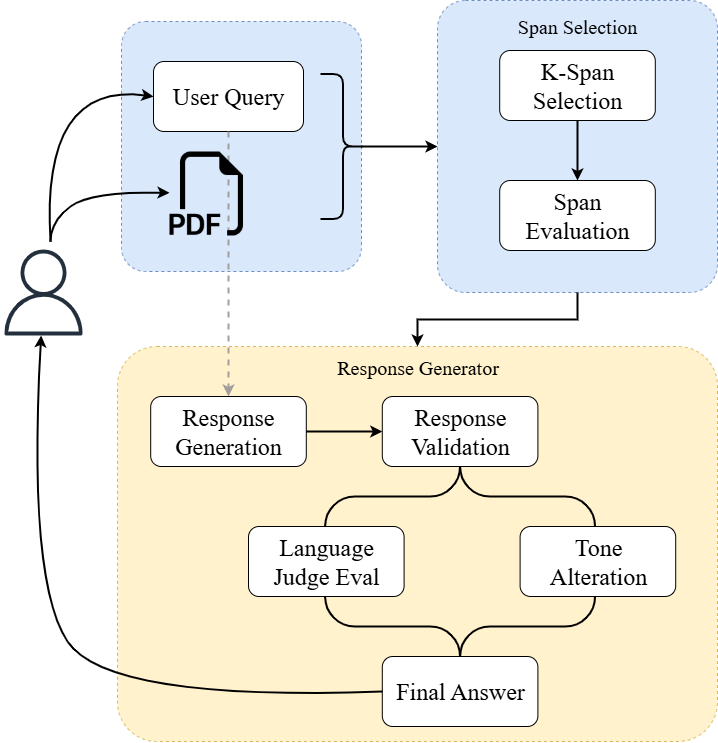

The diagram above was exported from draw.io. Its source (the exported page's mxGraphModel, read from the mxfile embedded in the PNG):
<mxGraphModel dx="2146" dy="748" grid="1" gridSize="10" guides="1" tooltips="1" connect="1" arrows="1" fold="1" page="1" pageScale="1" pageWidth="850" pageHeight="1100" math="0" shadow="0">
  <root>
    <mxCell id="0" />
    <mxCell id="1" parent="0" />
    <mxCell id="SueZYocq42AZbcVqaaRt-15" value="" style="rounded=1;whiteSpace=wrap;html=1;fillColor=#dae8fc;strokeColor=#6c8ebf;arcSize=10;dashed=1;" parent="1" vertex="1">
      <mxGeometry x="84" y="90" width="240" height="250" as="geometry" />
    </mxCell>
    <mxCell id="SueZYocq42AZbcVqaaRt-1" value="" style="sketch=0;outlineConnect=0;fontColor=#232F3E;gradientColor=none;fillColor=#232F3D;strokeColor=none;dashed=0;verticalLabelPosition=bottom;verticalAlign=top;align=center;html=1;fontSize=12;fontStyle=0;aspect=fixed;pointerEvents=1;shape=mxgraph.aws4.user;" parent="1" vertex="1">
      <mxGeometry x="-37" y="318" width="86" height="86" as="geometry" />
    </mxCell>
    <mxCell id="SueZYocq42AZbcVqaaRt-4" value="&lt;font style=&quot;font-size: 24px;&quot; face=&quot;Times New Roman&quot;&gt;User Query&lt;/font&gt;" style="rounded=1;whiteSpace=wrap;html=1;" parent="1" vertex="1">
      <mxGeometry x="116" y="130" width="150" height="70" as="geometry" />
    </mxCell>
    <mxCell id="SueZYocq42AZbcVqaaRt-17" value="" style="curved=1;endArrow=classic;html=1;rounded=0;strokeWidth=2;" parent="1" target="SueZYocq42AZbcVqaaRt-11" edge="1">
      <mxGeometry width="50" height="50" relative="1" as="geometry">
        <mxPoint x="13" y="310" as="sourcePoint" />
        <mxPoint x="83" y="257" as="targetPoint" />
        <Array as="points">
          <mxPoint x="13" y="290" />
          <mxPoint x="53" y="260" />
        </Array>
      </mxGeometry>
    </mxCell>
    <mxCell id="SueZYocq42AZbcVqaaRt-18" value="" style="curved=1;endArrow=classic;html=1;rounded=0;entryX=0;entryY=0.5;entryDx=0;entryDy=0;strokeWidth=2;" parent="1" target="SueZYocq42AZbcVqaaRt-4" edge="1">
      <mxGeometry width="50" height="50" relative="1" as="geometry">
        <mxPoint x="13" y="310" as="sourcePoint" />
        <mxPoint x="63" y="450" as="targetPoint" />
        <Array as="points">
          <mxPoint x="3" y="150" />
        </Array>
      </mxGeometry>
    </mxCell>
    <mxCell id="rJhpOohzYkKcYfVz22Tu-15" value="" style="group" vertex="1" connectable="0" parent="1">
      <mxGeometry x="400" y="69" width="280" height="292" as="geometry" />
    </mxCell>
    <mxCell id="SueZYocq42AZbcVqaaRt-2" value="" style="rounded=1;whiteSpace=wrap;html=1;fillColor=#dae8fc;strokeColor=#6c8ebf;arcSize=10;dashed=1;" parent="rJhpOohzYkKcYfVz22Tu-15" vertex="1">
      <mxGeometry width="280" height="292" as="geometry" />
    </mxCell>
    <mxCell id="SueZYocq42AZbcVqaaRt-5" value="&lt;font style=&quot;font-size: 20px;&quot; face=&quot;Times New Roman&quot;&gt;Span Selection&lt;/font&gt;" style="text;html=1;align=center;verticalAlign=middle;whiteSpace=wrap;rounded=0;" parent="rJhpOohzYkKcYfVz22Tu-15" vertex="1">
      <mxGeometry x="65" y="10" width="150" height="30" as="geometry" />
    </mxCell>
    <mxCell id="rJhpOohzYkKcYfVz22Tu-6" value="&lt;font style=&quot;font-size: 24px;&quot; face=&quot;Times New Roman&quot;&gt;K-Span Selection&lt;/font&gt;" style="rounded=1;whiteSpace=wrap;html=1;" vertex="1" parent="rJhpOohzYkKcYfVz22Tu-15">
      <mxGeometry x="62.2" y="50" width="155.6" height="70" as="geometry" />
    </mxCell>
    <mxCell id="rJhpOohzYkKcYfVz22Tu-13" value="&lt;font style=&quot;font-size: 24px;&quot; face=&quot;Times New Roman&quot;&gt;Span Evaluation&lt;/font&gt;" style="rounded=1;whiteSpace=wrap;html=1;" vertex="1" parent="rJhpOohzYkKcYfVz22Tu-15">
      <mxGeometry x="62.2" y="180" width="155.6" height="70" as="geometry" />
    </mxCell>
    <mxCell id="rJhpOohzYkKcYfVz22Tu-14" value="" style="endArrow=classic;html=1;rounded=0;strokeWidth=2;exitX=0.5;exitY=1;exitDx=0;exitDy=0;" edge="1" parent="rJhpOohzYkKcYfVz22Tu-15" source="rJhpOohzYkKcYfVz22Tu-6" target="rJhpOohzYkKcYfVz22Tu-13">
      <mxGeometry width="50" height="50" relative="1" as="geometry">
        <mxPoint x="-12.2" y="430" as="sourcePoint" />
        <mxPoint x="27.8" y="380" as="targetPoint" />
      </mxGeometry>
    </mxCell>
    <mxCell id="rJhpOohzYkKcYfVz22Tu-16" value="" style="endArrow=classic;html=1;rounded=0;exitX=1;exitY=0.5;exitDx=0;exitDy=0;entryX=0;entryY=0.5;entryDx=0;entryDy=0;strokeWidth=2;" edge="1" parent="1" source="SueZYocq42AZbcVqaaRt-15" target="SueZYocq42AZbcVqaaRt-2">
      <mxGeometry width="50" height="50" relative="1" as="geometry">
        <mxPoint x="320" y="280" as="sourcePoint" />
        <mxPoint x="370" y="230" as="targetPoint" />
      </mxGeometry>
    </mxCell>
    <mxCell id="rJhpOohzYkKcYfVz22Tu-17" value="" style="shape=curlyBracket;whiteSpace=wrap;html=1;rounded=1;flipH=1;labelPosition=right;verticalLabelPosition=middle;align=left;verticalAlign=middle;strokeWidth=2;size=0.5;" vertex="1" parent="1">
      <mxGeometry x="283" y="142.5" width="45" height="145" as="geometry" />
    </mxCell>
    <mxCell id="rJhpOohzYkKcYfVz22Tu-19" value="" style="rounded=1;whiteSpace=wrap;html=1;fillColor=#fff2cc;strokeColor=#d6b656;arcSize=10;dashed=1;" vertex="1" parent="1">
      <mxGeometry x="80" y="415" width="600" height="395" as="geometry" />
    </mxCell>
    <mxCell id="rJhpOohzYkKcYfVz22Tu-25" value="&lt;font style=&quot;font-size: 20px;&quot; face=&quot;Times New Roman&quot;&gt;Response Generator&lt;/font&gt;" style="text;html=1;align=center;verticalAlign=middle;whiteSpace=wrap;rounded=0;" vertex="1" parent="1">
      <mxGeometry x="297.5" y="420" width="165" height="30" as="geometry" />
    </mxCell>
    <mxCell id="rJhpOohzYkKcYfVz22Tu-26" value="" style="edgeStyle=orthogonalEdgeStyle;rounded=0;orthogonalLoop=1;jettySize=auto;html=1;strokeWidth=2;" edge="1" parent="1" source="SueZYocq42AZbcVqaaRt-2" target="rJhpOohzYkKcYfVz22Tu-19">
      <mxGeometry relative="1" as="geometry" />
    </mxCell>
    <mxCell id="rJhpOohzYkKcYfVz22Tu-33" value="&lt;font style=&quot;font-size: 24px;&quot; face=&quot;Times New Roman&quot;&gt;Response&lt;/font&gt;&lt;div&gt;&lt;font style=&quot;font-size: 24px;&quot; face=&quot;Times New Roman&quot;&gt;Generation&lt;/font&gt;&lt;/div&gt;" style="rounded=1;whiteSpace=wrap;html=1;" vertex="1" parent="1">
      <mxGeometry x="113.19999999999997" y="465" width="155.6" height="70" as="geometry" />
    </mxCell>
    <mxCell id="rJhpOohzYkKcYfVz22Tu-34" value="&lt;font style=&quot;font-size: 24px;&quot; face=&quot;Times New Roman&quot;&gt;Response&lt;/font&gt;&lt;div&gt;&lt;font style=&quot;font-size: 24px;&quot; face=&quot;Times New Roman&quot;&gt;Validation&lt;/font&gt;&lt;/div&gt;" style="rounded=1;whiteSpace=wrap;html=1;" vertex="1" parent="1">
      <mxGeometry x="344.8" y="465" width="155.6" height="70" as="geometry" />
    </mxCell>
    <mxCell id="rJhpOohzYkKcYfVz22Tu-36" value="" style="labelPosition=right;align=left;strokeWidth=2;shape=mxgraph.mockup.markup.curlyBrace;html=1;shadow=0;dashed=0;strokeColor=light-dark(#000000, #6a6a6a);direction=north;rotation=90;" vertex="1" parent="1">
      <mxGeometry x="392.6" y="430" width="60" height="270" as="geometry" />
    </mxCell>
    <mxCell id="rJhpOohzYkKcYfVz22Tu-37" value="&lt;font face=&quot;Times New Roman&quot;&gt;&lt;span style=&quot;font-size: 24px;&quot;&gt;Language Judge Eval&lt;/span&gt;&lt;/font&gt;" style="rounded=1;whiteSpace=wrap;html=1;" vertex="1" parent="1">
      <mxGeometry x="211" y="595" width="155.6" height="70" as="geometry" />
    </mxCell>
    <mxCell id="rJhpOohzYkKcYfVz22Tu-38" value="&lt;font face=&quot;Times New Roman&quot;&gt;&lt;span style=&quot;font-size: 24px;&quot;&gt;Tone&lt;/span&gt;&lt;/font&gt;&lt;div&gt;&lt;font face=&quot;Times New Roman&quot;&gt;&lt;span style=&quot;font-size: 24px;&quot;&gt;Alteration&lt;/span&gt;&lt;/font&gt;&lt;/div&gt;" style="rounded=1;whiteSpace=wrap;html=1;" vertex="1" parent="1">
      <mxGeometry x="482.6" y="595" width="155.6" height="70" as="geometry" />
    </mxCell>
    <mxCell id="rJhpOohzYkKcYfVz22Tu-39" value="" style="endArrow=classic;html=1;rounded=0;entryX=0;entryY=0.5;entryDx=0;entryDy=0;strokeWidth=2;" edge="1" parent="1" source="rJhpOohzYkKcYfVz22Tu-33" target="rJhpOohzYkKcYfVz22Tu-34">
      <mxGeometry width="50" height="50" relative="1" as="geometry">
        <mxPoint x="298.19999999999993" y="500.0000000000002" as="sourcePoint" />
        <mxPoint x="401.6" y="395" as="targetPoint" />
      </mxGeometry>
    </mxCell>
    <mxCell id="rJhpOohzYkKcYfVz22Tu-40" value="&lt;font face=&quot;Times New Roman&quot;&gt;&lt;span style=&quot;font-size: 24px;&quot;&gt;Final Answer&lt;/span&gt;&lt;/font&gt;" style="rounded=1;whiteSpace=wrap;html=1;" vertex="1" parent="1">
      <mxGeometry x="344.8" y="725" width="155.6" height="70" as="geometry" />
    </mxCell>
    <mxCell id="rJhpOohzYkKcYfVz22Tu-41" value="" style="endArrow=classic;html=1;rounded=0;exitX=0.5;exitY=1;exitDx=0;exitDy=0;strokeWidth=2;dashed=1;strokeColor=light-dark(#a39e9e, #ededed);" edge="1" parent="1" source="SueZYocq42AZbcVqaaRt-4" target="rJhpOohzYkKcYfVz22Tu-33">
      <mxGeometry width="50" height="50" relative="1" as="geometry">
        <mxPoint x="210" y="410" as="sourcePoint" />
        <mxPoint x="260" y="360" as="targetPoint" />
      </mxGeometry>
    </mxCell>
    <mxCell id="SueZYocq42AZbcVqaaRt-11" value="" style="shape=image;html=1;verticalAlign=top;verticalLabelPosition=bottom;labelBackgroundColor=#ffffff;imageAspect=0;aspect=fixed;image=https://cdn1.iconfinder.com/data/icons/bootstrap-vol-3/16/filetype-pdf-128.png" parent="1" vertex="1">
      <mxGeometry x="132" y="220" width="84" height="84" as="geometry" />
    </mxCell>
    <mxCell id="rJhpOohzYkKcYfVz22Tu-42" value="" style="labelPosition=right;align=left;strokeWidth=2;shape=mxgraph.mockup.markup.curlyBrace;html=1;shadow=0;dashed=0;strokeColor=light-dark(#000000, #6a6a6a);direction=north;rotation=-90;" vertex="1" parent="1">
      <mxGeometry x="392.6" y="560" width="60" height="270" as="geometry" />
    </mxCell>
    <mxCell id="rJhpOohzYkKcYfVz22Tu-43" value="" style="curved=1;endArrow=classic;html=1;rounded=0;exitX=0;exitY=0.5;exitDx=0;exitDy=0;strokeWidth=2;" edge="1" parent="1" source="rJhpOohzYkKcYfVz22Tu-40" target="SueZYocq42AZbcVqaaRt-1">
      <mxGeometry width="50" height="50" relative="1" as="geometry">
        <mxPoint x="10" y="700" as="sourcePoint" />
        <mxPoint x="60" y="650" as="targetPoint" />
        <Array as="points">
          <mxPoint x="70" y="770" />
          <mxPoint x="-10" y="650" />
        </Array>
      </mxGeometry>
    </mxCell>
  </root>
</mxGraphModel>